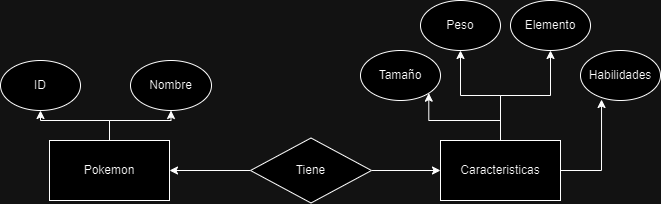

The diagram above was exported from draw.io. Its source (the exported page's mxGraphModel, read from the mxfile embedded in the PNG):
<mxGraphModel dx="1674" dy="772" grid="1" gridSize="10" guides="1" tooltips="1" connect="1" arrows="1" fold="1" page="1" pageScale="1" pageWidth="827" pageHeight="1169" math="0" shadow="0">
  <root>
    <mxCell id="0" />
    <mxCell id="1" parent="0" />
    <mxCell id="qK0tn5GSBGqmbTxhuEWs-5" style="edgeStyle=orthogonalEdgeStyle;rounded=0;orthogonalLoop=1;jettySize=auto;html=1;" edge="1" parent="1" source="ioJZ2HlFRM0i8J4-_nJm-5" target="ioJZ2HlFRM0i8J4-_nJm-9">
      <mxGeometry relative="1" as="geometry" />
    </mxCell>
    <mxCell id="qK0tn5GSBGqmbTxhuEWs-6" style="edgeStyle=orthogonalEdgeStyle;rounded=0;orthogonalLoop=1;jettySize=auto;html=1;" edge="1" parent="1" source="ioJZ2HlFRM0i8J4-_nJm-5" target="ioJZ2HlFRM0i8J4-_nJm-10">
      <mxGeometry relative="1" as="geometry" />
    </mxCell>
    <mxCell id="ioJZ2HlFRM0i8J4-_nJm-5" value="Pokemon" style="rounded=0;whiteSpace=wrap;html=1;" parent="1" vertex="1">
      <mxGeometry x="159" y="230" width="120" height="60" as="geometry" />
    </mxCell>
    <mxCell id="ioJZ2HlFRM0i8J4-_nJm-12" style="edgeStyle=orthogonalEdgeStyle;rounded=0;orthogonalLoop=1;jettySize=auto;html=1;entryX=1;entryY=0.5;entryDx=0;entryDy=0;" parent="1" source="ioJZ2HlFRM0i8J4-_nJm-6" target="ioJZ2HlFRM0i8J4-_nJm-5" edge="1">
      <mxGeometry relative="1" as="geometry" />
    </mxCell>
    <mxCell id="ioJZ2HlFRM0i8J4-_nJm-14" style="edgeStyle=orthogonalEdgeStyle;rounded=0;orthogonalLoop=1;jettySize=auto;html=1;" parent="1" source="ioJZ2HlFRM0i8J4-_nJm-6" edge="1">
      <mxGeometry relative="1" as="geometry">
        <mxPoint x="550" y="260" as="targetPoint" />
      </mxGeometry>
    </mxCell>
    <mxCell id="ioJZ2HlFRM0i8J4-_nJm-6" value="Tiene" style="rhombus;whiteSpace=wrap;html=1;" parent="1" vertex="1">
      <mxGeometry x="360" y="227.5" width="121" height="65" as="geometry" />
    </mxCell>
    <mxCell id="ioJZ2HlFRM0i8J4-_nJm-9" value="ID" style="ellipse;whiteSpace=wrap;html=1;" parent="1" vertex="1">
      <mxGeometry x="110" y="150" width="80" height="50" as="geometry" />
    </mxCell>
    <mxCell id="ioJZ2HlFRM0i8J4-_nJm-10" value="Nombre" style="ellipse;whiteSpace=wrap;html=1;" parent="1" vertex="1">
      <mxGeometry x="240" y="150" width="81" height="50" as="geometry" />
    </mxCell>
    <mxCell id="qK0tn5GSBGqmbTxhuEWs-1" style="edgeStyle=orthogonalEdgeStyle;rounded=0;orthogonalLoop=1;jettySize=auto;html=1;entryX=1;entryY=1;entryDx=0;entryDy=0;" edge="1" parent="1" source="ioJZ2HlFRM0i8J4-_nJm-13" target="ioJZ2HlFRM0i8J4-_nJm-18">
      <mxGeometry relative="1" as="geometry" />
    </mxCell>
    <mxCell id="qK0tn5GSBGqmbTxhuEWs-2" style="edgeStyle=orthogonalEdgeStyle;rounded=0;orthogonalLoop=1;jettySize=auto;html=1;entryX=0.5;entryY=1;entryDx=0;entryDy=0;" edge="1" parent="1" source="ioJZ2HlFRM0i8J4-_nJm-13" target="ioJZ2HlFRM0i8J4-_nJm-20">
      <mxGeometry relative="1" as="geometry" />
    </mxCell>
    <mxCell id="qK0tn5GSBGqmbTxhuEWs-3" style="edgeStyle=orthogonalEdgeStyle;rounded=0;orthogonalLoop=1;jettySize=auto;html=1;" edge="1" parent="1" source="ioJZ2HlFRM0i8J4-_nJm-13" target="ioJZ2HlFRM0i8J4-_nJm-17">
      <mxGeometry relative="1" as="geometry" />
    </mxCell>
    <mxCell id="ioJZ2HlFRM0i8J4-_nJm-13" value="Caracteristicas" style="rounded=0;whiteSpace=wrap;html=1;" parent="1" vertex="1">
      <mxGeometry x="550" y="230" width="120" height="60" as="geometry" />
    </mxCell>
    <mxCell id="ioJZ2HlFRM0i8J4-_nJm-17" value="Elemento" style="ellipse;whiteSpace=wrap;html=1;" parent="1" vertex="1">
      <mxGeometry x="620" y="90" width="80" height="50" as="geometry" />
    </mxCell>
    <mxCell id="ioJZ2HlFRM0i8J4-_nJm-18" value="Tamaño" style="ellipse;whiteSpace=wrap;html=1;" parent="1" vertex="1">
      <mxGeometry x="470" y="140" width="80" height="50" as="geometry" />
    </mxCell>
    <mxCell id="ioJZ2HlFRM0i8J4-_nJm-19" value="Habilidades" style="ellipse;whiteSpace=wrap;html=1;" parent="1" vertex="1">
      <mxGeometry x="690" y="140" width="80" height="50" as="geometry" />
    </mxCell>
    <mxCell id="ioJZ2HlFRM0i8J4-_nJm-20" value="Peso" style="ellipse;whiteSpace=wrap;html=1;" parent="1" vertex="1">
      <mxGeometry x="530" y="90" width="80" height="50" as="geometry" />
    </mxCell>
    <mxCell id="qK0tn5GSBGqmbTxhuEWs-4" style="edgeStyle=orthogonalEdgeStyle;rounded=0;orthogonalLoop=1;jettySize=auto;html=1;entryX=0.263;entryY=0.98;entryDx=0;entryDy=0;entryPerimeter=0;" edge="1" parent="1" source="ioJZ2HlFRM0i8J4-_nJm-13" target="ioJZ2HlFRM0i8J4-_nJm-19">
      <mxGeometry relative="1" as="geometry" />
    </mxCell>
  </root>
</mxGraphModel>